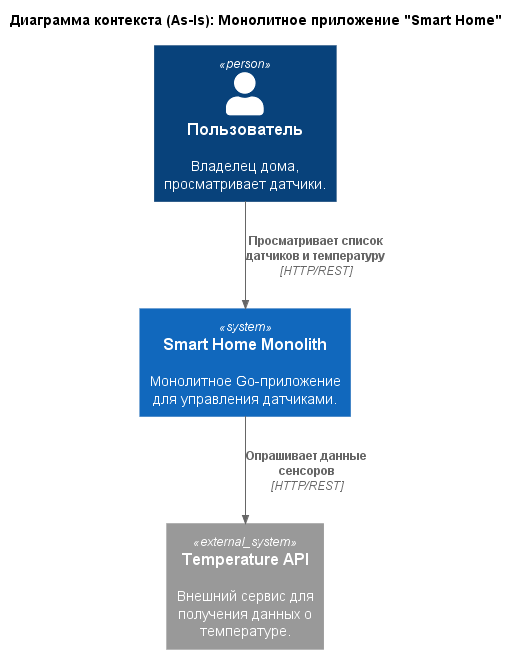

The diagram above was rendered by PlantUML. Its source (embedded in the PNG):
@startuml Warm-house-system_Context_AsIs
!include https://raw.githubusercontent.com/plantuml-stdlib/C4-PlantUML/master/C4_Context.puml

' Заголовок диаграммы As-Is
title Диаграмма контекста (As-Is): Монолитное приложение "Smart Home"

' Акторы
Person(user, "Пользователь", "Владелец дома, просматривает датчики.")

' Система
System(monolith, "Smart Home Monolith", "Монолитное Go-приложение для управления датчиками.")

' Внешние системы
System_Ext(temp_api, "Temperature API", "Внешний сервис для получения данных о температуре.")

' Взаимодействия
Rel(user, monolith, "Просматривает список датчиков и температуру", "HTTP/REST")
Rel(monolith, temp_api, "Опрашивает данные сенсоров", "HTTP/REST")
@enduml